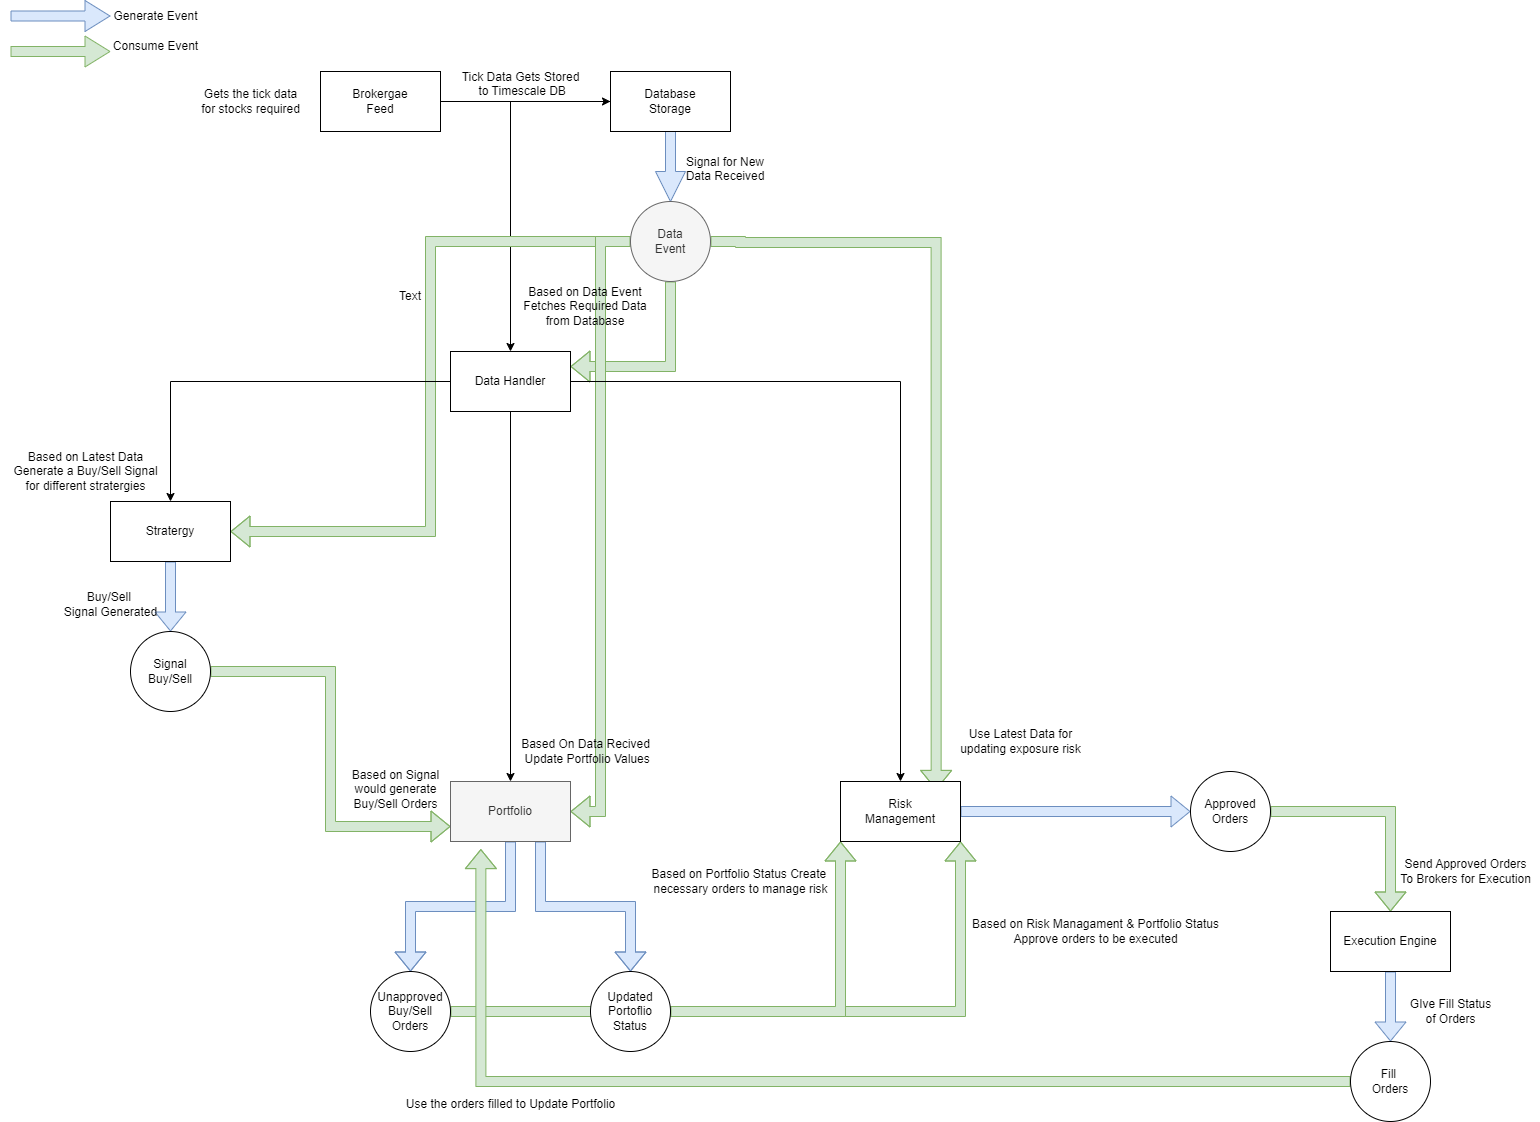

The diagram above was exported from draw.io. Its source (the exported page's mxGraphModel, read from the mxfile embedded in the PNG):
<mxGraphModel dx="1050" dy="530" grid="1" gridSize="10" guides="1" tooltips="1" connect="1" arrows="1" fold="1" page="1" pageScale="1" pageWidth="850" pageHeight="1100" math="0" shadow="0">
  <root>
    <mxCell id="0" />
    <mxCell id="1" parent="0" />
    <mxCell id="ONhmXVHd8KsQxBOS23hd-4" value="" style="edgeStyle=orthogonalEdgeStyle;rounded=0;orthogonalLoop=1;jettySize=auto;html=1;" edge="1" parent="1" source="ONhmXVHd8KsQxBOS23hd-1" target="ONhmXVHd8KsQxBOS23hd-3">
      <mxGeometry relative="1" as="geometry" />
    </mxCell>
    <mxCell id="ONhmXVHd8KsQxBOS23hd-1" value="Brokergae&lt;br&gt;Feed" style="rounded=0;whiteSpace=wrap;html=1;" vertex="1" parent="1">
      <mxGeometry x="320" y="110" width="120" height="60" as="geometry" />
    </mxCell>
    <mxCell id="ONhmXVHd8KsQxBOS23hd-2" value="Gets the tick data &lt;br&gt;for stocks required" style="text;html=1;align=center;verticalAlign=middle;resizable=0;points=[];autosize=1;strokeColor=none;fillColor=none;" vertex="1" parent="1">
      <mxGeometry x="190" y="120" width="120" height="40" as="geometry" />
    </mxCell>
    <mxCell id="ONhmXVHd8KsQxBOS23hd-13" value="" style="edgeStyle=orthogonalEdgeStyle;rounded=0;orthogonalLoop=1;jettySize=auto;html=1;shape=arrow;fillColor=#dae8fc;strokeColor=#6c8ebf;" edge="1" parent="1" source="ONhmXVHd8KsQxBOS23hd-3" target="ONhmXVHd8KsQxBOS23hd-12">
      <mxGeometry relative="1" as="geometry" />
    </mxCell>
    <mxCell id="ONhmXVHd8KsQxBOS23hd-16" value="" style="edgeStyle=orthogonalEdgeStyle;rounded=0;orthogonalLoop=1;jettySize=auto;html=1;" edge="1" parent="1" source="ONhmXVHd8KsQxBOS23hd-3" target="ONhmXVHd8KsQxBOS23hd-15">
      <mxGeometry relative="1" as="geometry" />
    </mxCell>
    <mxCell id="ONhmXVHd8KsQxBOS23hd-3" value="Databa&lt;span style=&quot;background-color: initial;&quot;&gt;se&lt;/span&gt;&lt;div&gt;Storage&lt;/div&gt;" style="whiteSpace=wrap;html=1;rounded=0;" vertex="1" parent="1">
      <mxGeometry x="610" y="110" width="120" height="60" as="geometry" />
    </mxCell>
    <mxCell id="ONhmXVHd8KsQxBOS23hd-5" value="Tick Data Gets Stored&lt;div&gt;&amp;nbsp;to Timescale DB&lt;div&gt;&lt;br&gt;&lt;/div&gt;&lt;/div&gt;" style="text;html=1;align=center;verticalAlign=middle;resizable=0;points=[];autosize=1;strokeColor=none;fillColor=none;" vertex="1" parent="1">
      <mxGeometry x="450" y="100" width="140" height="60" as="geometry" />
    </mxCell>
    <mxCell id="ONhmXVHd8KsQxBOS23hd-21" value="" style="edgeStyle=orthogonalEdgeStyle;rounded=0;orthogonalLoop=1;jettySize=auto;html=1;entryX=1;entryY=0.25;entryDx=0;entryDy=0;exitX=0.5;exitY=1;exitDx=0;exitDy=0;fillColor=#d5e8d4;strokeColor=#82b366;shape=flexArrow;" edge="1" parent="1" source="ONhmXVHd8KsQxBOS23hd-12" target="ONhmXVHd8KsQxBOS23hd-15">
      <mxGeometry relative="1" as="geometry">
        <mxPoint x="870" y="270" as="targetPoint" />
      </mxGeometry>
    </mxCell>
    <mxCell id="ONhmXVHd8KsQxBOS23hd-25" value="" style="edgeStyle=orthogonalEdgeStyle;rounded=0;orthogonalLoop=1;jettySize=auto;html=1;entryX=1;entryY=0.5;entryDx=0;entryDy=0;fillColor=#d5e8d4;strokeColor=#82b366;shape=flexArrow;" edge="1" parent="1" source="ONhmXVHd8KsQxBOS23hd-12" target="ONhmXVHd8KsQxBOS23hd-22">
      <mxGeometry relative="1" as="geometry">
        <mxPoint x="770" y="280" as="targetPoint" />
      </mxGeometry>
    </mxCell>
    <mxCell id="ONhmXVHd8KsQxBOS23hd-34" value="" style="edgeStyle=orthogonalEdgeStyle;rounded=0;orthogonalLoop=1;jettySize=auto;html=1;fillColor=#d5e8d4;strokeColor=#82b366;shape=flexArrow;entryX=1;entryY=0.5;entryDx=0;entryDy=0;" edge="1" parent="1" source="ONhmXVHd8KsQxBOS23hd-12" target="ONhmXVHd8KsQxBOS23hd-30">
      <mxGeometry relative="1" as="geometry">
        <mxPoint x="790" y="280" as="targetPoint" />
      </mxGeometry>
    </mxCell>
    <mxCell id="ONhmXVHd8KsQxBOS23hd-46" value="" style="edgeStyle=orthogonalEdgeStyle;rounded=0;orthogonalLoop=1;jettySize=auto;html=1;fillColor=#d5e8d4;strokeColor=#82b366;shape=flexArrow;entryX=0.797;entryY=0.14;entryDx=0;entryDy=0;entryPerimeter=0;" edge="1" parent="1" source="ONhmXVHd8KsQxBOS23hd-12" target="ONhmXVHd8KsQxBOS23hd-43">
      <mxGeometry relative="1" as="geometry">
        <mxPoint x="770" y="280" as="targetPoint" />
        <Array as="points">
          <mxPoint x="740" y="280" />
          <mxPoint x="740" y="281" />
          <mxPoint x="936" y="281" />
        </Array>
      </mxGeometry>
    </mxCell>
    <mxCell id="ONhmXVHd8KsQxBOS23hd-12" value="Data&lt;br&gt;Event" style="ellipse;whiteSpace=wrap;html=1;rounded=0;fillColor=#f5f5f5;strokeColor=#666666;fontColor=#333333;" vertex="1" parent="1">
      <mxGeometry x="630" y="240" width="80" height="80" as="geometry" />
    </mxCell>
    <mxCell id="ONhmXVHd8KsQxBOS23hd-14" value="Signal for New Data Received&lt;div&gt;&lt;br&gt;&lt;/div&gt;" style="text;html=1;align=center;verticalAlign=middle;whiteSpace=wrap;rounded=0;" vertex="1" parent="1">
      <mxGeometry x="680" y="200" width="90" height="30" as="geometry" />
    </mxCell>
    <mxCell id="ONhmXVHd8KsQxBOS23hd-23" value="" style="edgeStyle=orthogonalEdgeStyle;rounded=0;orthogonalLoop=1;jettySize=auto;html=1;" edge="1" parent="1" source="ONhmXVHd8KsQxBOS23hd-15" target="ONhmXVHd8KsQxBOS23hd-22">
      <mxGeometry relative="1" as="geometry" />
    </mxCell>
    <mxCell id="ONhmXVHd8KsQxBOS23hd-31" value="" style="edgeStyle=orthogonalEdgeStyle;rounded=0;orthogonalLoop=1;jettySize=auto;html=1;" edge="1" parent="1" source="ONhmXVHd8KsQxBOS23hd-15" target="ONhmXVHd8KsQxBOS23hd-30">
      <mxGeometry relative="1" as="geometry" />
    </mxCell>
    <mxCell id="ONhmXVHd8KsQxBOS23hd-44" value="" style="edgeStyle=orthogonalEdgeStyle;rounded=0;orthogonalLoop=1;jettySize=auto;html=1;" edge="1" parent="1" source="ONhmXVHd8KsQxBOS23hd-15" target="ONhmXVHd8KsQxBOS23hd-43">
      <mxGeometry relative="1" as="geometry" />
    </mxCell>
    <mxCell id="ONhmXVHd8KsQxBOS23hd-15" value="Data Handler" style="whiteSpace=wrap;html=1;rounded=0;" vertex="1" parent="1">
      <mxGeometry x="450" y="390" width="120" height="60" as="geometry" />
    </mxCell>
    <mxCell id="ONhmXVHd8KsQxBOS23hd-17" value="Based on Data Event Fetches Required Data from Database" style="text;html=1;align=center;verticalAlign=middle;whiteSpace=wrap;rounded=0;" vertex="1" parent="1">
      <mxGeometry x="520" y="290" width="130" height="110" as="geometry" />
    </mxCell>
    <mxCell id="ONhmXVHd8KsQxBOS23hd-27" value="" style="edgeStyle=orthogonalEdgeStyle;rounded=0;orthogonalLoop=1;jettySize=auto;html=1;fillColor=#dae8fc;strokeColor=#6c8ebf;shape=flexArrow;" edge="1" parent="1" source="ONhmXVHd8KsQxBOS23hd-22" target="ONhmXVHd8KsQxBOS23hd-26">
      <mxGeometry relative="1" as="geometry" />
    </mxCell>
    <mxCell id="ONhmXVHd8KsQxBOS23hd-22" value="Stratergy" style="whiteSpace=wrap;html=1;rounded=0;" vertex="1" parent="1">
      <mxGeometry x="110" y="540" width="120" height="60" as="geometry" />
    </mxCell>
    <mxCell id="ONhmXVHd8KsQxBOS23hd-36" value="" style="edgeStyle=orthogonalEdgeStyle;rounded=0;orthogonalLoop=1;jettySize=auto;html=1;fillColor=#d5e8d4;strokeColor=#82b366;shape=flexArrow;entryX=0;entryY=0.75;entryDx=0;entryDy=0;" edge="1" parent="1" source="ONhmXVHd8KsQxBOS23hd-26" target="ONhmXVHd8KsQxBOS23hd-30">
      <mxGeometry relative="1" as="geometry">
        <mxPoint x="170" y="830" as="targetPoint" />
      </mxGeometry>
    </mxCell>
    <mxCell id="ONhmXVHd8KsQxBOS23hd-26" value="Signal&lt;br&gt;Buy/Sell" style="ellipse;whiteSpace=wrap;html=1;rounded=0;" vertex="1" parent="1">
      <mxGeometry x="130" y="670" width="80" height="80" as="geometry" />
    </mxCell>
    <mxCell id="ONhmXVHd8KsQxBOS23hd-28" value="Based on Latest Data&lt;br&gt;Generate a Buy/Sell Signal&lt;br&gt;for different stratergies" style="text;html=1;align=center;verticalAlign=middle;resizable=0;points=[];autosize=1;strokeColor=none;fillColor=none;" vertex="1" parent="1">
      <mxGeometry y="480" width="170" height="60" as="geometry" />
    </mxCell>
    <mxCell id="ONhmXVHd8KsQxBOS23hd-29" value="Buy/Sell&amp;nbsp;&lt;br&gt;Signal Generated" style="text;html=1;align=center;verticalAlign=middle;resizable=0;points=[];autosize=1;strokeColor=none;fillColor=none;" vertex="1" parent="1">
      <mxGeometry x="50" y="623" width="120" height="40" as="geometry" />
    </mxCell>
    <mxCell id="ONhmXVHd8KsQxBOS23hd-39" value="" style="edgeStyle=orthogonalEdgeStyle;rounded=0;orthogonalLoop=1;jettySize=auto;html=1;fillColor=#dae8fc;strokeColor=#6c8ebf;shape=flexArrow;" edge="1" parent="1" source="ONhmXVHd8KsQxBOS23hd-30" target="ONhmXVHd8KsQxBOS23hd-40">
      <mxGeometry relative="1" as="geometry">
        <mxPoint x="510" y="960" as="targetPoint" />
      </mxGeometry>
    </mxCell>
    <mxCell id="ONhmXVHd8KsQxBOS23hd-41" style="edgeStyle=orthogonalEdgeStyle;rounded=0;orthogonalLoop=1;jettySize=auto;html=1;exitX=0.75;exitY=1;exitDx=0;exitDy=0;fillColor=#dae8fc;strokeColor=#6c8ebf;shape=flexArrow;entryX=0.5;entryY=0;entryDx=0;entryDy=0;" edge="1" parent="1" source="ONhmXVHd8KsQxBOS23hd-30" target="ONhmXVHd8KsQxBOS23hd-42">
      <mxGeometry relative="1" as="geometry">
        <mxPoint x="630" y="1000" as="targetPoint" />
      </mxGeometry>
    </mxCell>
    <mxCell id="ONhmXVHd8KsQxBOS23hd-30" value="Portfolio" style="whiteSpace=wrap;html=1;rounded=0;fillColor=#f5f5f5;strokeColor=#666666;fontColor=#333333;" vertex="1" parent="1">
      <mxGeometry x="450" y="820" width="120" height="60" as="geometry" />
    </mxCell>
    <mxCell id="ONhmXVHd8KsQxBOS23hd-32" value="Based On Data Recived&lt;div&gt;&amp;nbsp;Update Portfolio Values&lt;/div&gt;" style="text;html=1;align=center;verticalAlign=middle;resizable=0;points=[];autosize=1;strokeColor=none;fillColor=none;" vertex="1" parent="1">
      <mxGeometry x="510" y="770" width="150" height="40" as="geometry" />
    </mxCell>
    <mxCell id="ONhmXVHd8KsQxBOS23hd-37" value="Based on Signal&lt;br&gt;would generate&lt;br&gt;Buy/Sell Orders&lt;div&gt;&lt;br&gt;&lt;/div&gt;" style="text;html=1;align=center;verticalAlign=middle;resizable=0;points=[];autosize=1;strokeColor=none;fillColor=none;" vertex="1" parent="1">
      <mxGeometry x="340" y="800" width="110" height="70" as="geometry" />
    </mxCell>
    <mxCell id="ONhmXVHd8KsQxBOS23hd-48" value="" style="edgeStyle=orthogonalEdgeStyle;rounded=0;orthogonalLoop=1;jettySize=auto;html=1;fillColor=#d5e8d4;strokeColor=#82b366;shape=flexArrow;entryX=1;entryY=1;entryDx=0;entryDy=0;" edge="1" parent="1" source="ONhmXVHd8KsQxBOS23hd-40" target="ONhmXVHd8KsQxBOS23hd-43">
      <mxGeometry relative="1" as="geometry">
        <mxPoint x="410" y="1180" as="targetPoint" />
      </mxGeometry>
    </mxCell>
    <mxCell id="ONhmXVHd8KsQxBOS23hd-40" value="Unapproved&lt;br&gt;Buy/Sell Orders" style="ellipse;whiteSpace=wrap;html=1;aspect=fixed;" vertex="1" parent="1">
      <mxGeometry x="370" y="1010" width="80" height="80" as="geometry" />
    </mxCell>
    <mxCell id="ONhmXVHd8KsQxBOS23hd-50" value="" style="edgeStyle=orthogonalEdgeStyle;rounded=0;orthogonalLoop=1;jettySize=auto;html=1;fillColor=#d5e8d4;strokeColor=#82b366;shape=flexArrow;entryX=0;entryY=1;entryDx=0;entryDy=0;" edge="1" parent="1" source="ONhmXVHd8KsQxBOS23hd-42" target="ONhmXVHd8KsQxBOS23hd-43">
      <mxGeometry relative="1" as="geometry">
        <mxPoint x="630" y="1180" as="targetPoint" />
      </mxGeometry>
    </mxCell>
    <mxCell id="ONhmXVHd8KsQxBOS23hd-42" value="Updated Portoflio&lt;br&gt;Status" style="ellipse;whiteSpace=wrap;html=1;aspect=fixed;" vertex="1" parent="1">
      <mxGeometry x="590" y="1010" width="80" height="80" as="geometry" />
    </mxCell>
    <mxCell id="ONhmXVHd8KsQxBOS23hd-55" value="" style="edgeStyle=orthogonalEdgeStyle;rounded=0;orthogonalLoop=1;jettySize=auto;html=1;fillColor=#dae8fc;strokeColor=#6c8ebf;shape=flexArrow;" edge="1" parent="1" source="ONhmXVHd8KsQxBOS23hd-43" target="ONhmXVHd8KsQxBOS23hd-54">
      <mxGeometry relative="1" as="geometry" />
    </mxCell>
    <mxCell id="ONhmXVHd8KsQxBOS23hd-43" value="Risk&lt;br&gt;Management" style="whiteSpace=wrap;html=1;rounded=0;" vertex="1" parent="1">
      <mxGeometry x="840" y="820" width="120" height="60" as="geometry" />
    </mxCell>
    <mxCell id="ONhmXVHd8KsQxBOS23hd-51" value="Based on Portfolio Status&amp;nbsp;&lt;span style=&quot;background-color: initial;&quot;&gt;Create&amp;nbsp;&lt;/span&gt;&lt;div&gt;&lt;span style=&quot;background-color: initial;&quot;&gt;necessary orders to manage risk&lt;/span&gt;&lt;/div&gt;" style="text;html=1;align=center;verticalAlign=middle;resizable=0;points=[];autosize=1;strokeColor=none;fillColor=none;" vertex="1" parent="1">
      <mxGeometry x="640" y="900" width="200" height="40" as="geometry" />
    </mxCell>
    <mxCell id="ONhmXVHd8KsQxBOS23hd-52" value="Based on Risk Managament &amp;amp; Portfolio Status&lt;br&gt;Approve orders to be executed" style="text;html=1;align=center;verticalAlign=middle;resizable=0;points=[];autosize=1;strokeColor=none;fillColor=none;" vertex="1" parent="1">
      <mxGeometry x="960" y="950" width="270" height="40" as="geometry" />
    </mxCell>
    <mxCell id="ONhmXVHd8KsQxBOS23hd-53" value="Use Latest Data&amp;nbsp;for&lt;div&gt;updating exposure risk&lt;/div&gt;" style="text;html=1;align=center;verticalAlign=middle;resizable=0;points=[];autosize=1;strokeColor=none;fillColor=none;" vertex="1" parent="1">
      <mxGeometry x="950" y="760" width="140" height="40" as="geometry" />
    </mxCell>
    <mxCell id="ONhmXVHd8KsQxBOS23hd-57" value="" style="edgeStyle=orthogonalEdgeStyle;rounded=0;orthogonalLoop=1;jettySize=auto;html=1;fillColor=#d5e8d4;strokeColor=#82b366;shape=flexArrow;" edge="1" parent="1" source="ONhmXVHd8KsQxBOS23hd-54" target="ONhmXVHd8KsQxBOS23hd-56">
      <mxGeometry relative="1" as="geometry" />
    </mxCell>
    <mxCell id="ONhmXVHd8KsQxBOS23hd-54" value="Approved&lt;br&gt;Orders" style="ellipse;whiteSpace=wrap;html=1;rounded=0;" vertex="1" parent="1">
      <mxGeometry x="1190" y="810" width="80" height="80" as="geometry" />
    </mxCell>
    <mxCell id="ONhmXVHd8KsQxBOS23hd-60" value="" style="edgeStyle=orthogonalEdgeStyle;rounded=0;orthogonalLoop=1;jettySize=auto;html=1;fillColor=#dae8fc;strokeColor=#6c8ebf;shape=flexArrow;" edge="1" parent="1" source="ONhmXVHd8KsQxBOS23hd-56" target="ONhmXVHd8KsQxBOS23hd-59">
      <mxGeometry relative="1" as="geometry" />
    </mxCell>
    <mxCell id="ONhmXVHd8KsQxBOS23hd-56" value="Execution Engine" style="whiteSpace=wrap;html=1;rounded=0;" vertex="1" parent="1">
      <mxGeometry x="1330" y="950" width="120" height="60" as="geometry" />
    </mxCell>
    <mxCell id="ONhmXVHd8KsQxBOS23hd-58" value="Send Approved Orders&lt;br&gt;To Brokers for Execution" style="text;html=1;align=center;verticalAlign=middle;resizable=0;points=[];autosize=1;strokeColor=none;fillColor=none;" vertex="1" parent="1">
      <mxGeometry x="1390" y="890" width="150" height="40" as="geometry" />
    </mxCell>
    <mxCell id="ONhmXVHd8KsQxBOS23hd-63" value="" style="edgeStyle=orthogonalEdgeStyle;rounded=0;orthogonalLoop=1;jettySize=auto;html=1;fillColor=#d5e8d4;strokeColor=#82b366;shape=flexArrow;entryX=0.253;entryY=1.127;entryDx=0;entryDy=0;entryPerimeter=0;" edge="1" parent="1" source="ONhmXVHd8KsQxBOS23hd-59" target="ONhmXVHd8KsQxBOS23hd-30">
      <mxGeometry relative="1" as="geometry">
        <mxPoint x="1290" y="1120" as="targetPoint" />
      </mxGeometry>
    </mxCell>
    <mxCell id="ONhmXVHd8KsQxBOS23hd-59" value="Fill&amp;nbsp;&lt;br&gt;Orders" style="ellipse;whiteSpace=wrap;html=1;rounded=0;" vertex="1" parent="1">
      <mxGeometry x="1350" y="1080" width="80" height="80" as="geometry" />
    </mxCell>
    <mxCell id="ONhmXVHd8KsQxBOS23hd-61" value="GIve Fill Status&lt;br&gt;of Orders" style="text;html=1;align=center;verticalAlign=middle;resizable=0;points=[];autosize=1;strokeColor=none;fillColor=none;" vertex="1" parent="1">
      <mxGeometry x="1400" y="1030" width="100" height="40" as="geometry" />
    </mxCell>
    <mxCell id="ONhmXVHd8KsQxBOS23hd-64" value="Use the orders filled to Update Portfolio" style="text;html=1;align=center;verticalAlign=middle;resizable=0;points=[];autosize=1;strokeColor=none;fillColor=none;" vertex="1" parent="1">
      <mxGeometry x="395" y="1128" width="230" height="30" as="geometry" />
    </mxCell>
    <mxCell id="ONhmXVHd8KsQxBOS23hd-65" value="Text" style="text;html=1;align=center;verticalAlign=middle;whiteSpace=wrap;rounded=0;" vertex="1" parent="1">
      <mxGeometry x="380" y="320" width="60" height="30" as="geometry" />
    </mxCell>
    <mxCell id="ONhmXVHd8KsQxBOS23hd-66" value="" style="edgeStyle=none;orthogonalLoop=1;jettySize=auto;html=1;shape=flexArrow;rounded=1;startSize=8;endSize=8;fillColor=#dae8fc;strokeColor=#6c8ebf;" edge="1" parent="1">
      <mxGeometry width="100" relative="1" as="geometry">
        <mxPoint x="10" y="54.5" as="sourcePoint" />
        <mxPoint x="110" y="54.5" as="targetPoint" />
        <Array as="points" />
      </mxGeometry>
    </mxCell>
    <mxCell id="ONhmXVHd8KsQxBOS23hd-67" value="Generate Event" style="text;html=1;align=center;verticalAlign=middle;resizable=0;points=[];autosize=1;strokeColor=none;fillColor=none;" vertex="1" parent="1">
      <mxGeometry x="100" y="40" width="110" height="30" as="geometry" />
    </mxCell>
    <mxCell id="ONhmXVHd8KsQxBOS23hd-69" value="" style="edgeStyle=none;orthogonalLoop=1;jettySize=auto;html=1;shape=flexArrow;rounded=1;startSize=8;endSize=8;fillColor=#d5e8d4;strokeColor=#82b366;" edge="1" parent="1">
      <mxGeometry width="100" relative="1" as="geometry">
        <mxPoint x="10" y="90" as="sourcePoint" />
        <mxPoint x="110" y="90" as="targetPoint" />
        <Array as="points" />
      </mxGeometry>
    </mxCell>
    <mxCell id="ONhmXVHd8KsQxBOS23hd-70" value="Consume Event" style="text;html=1;align=center;verticalAlign=middle;resizable=0;points=[];autosize=1;strokeColor=none;fillColor=none;" vertex="1" parent="1">
      <mxGeometry x="100" y="70" width="110" height="30" as="geometry" />
    </mxCell>
  </root>
</mxGraphModel>